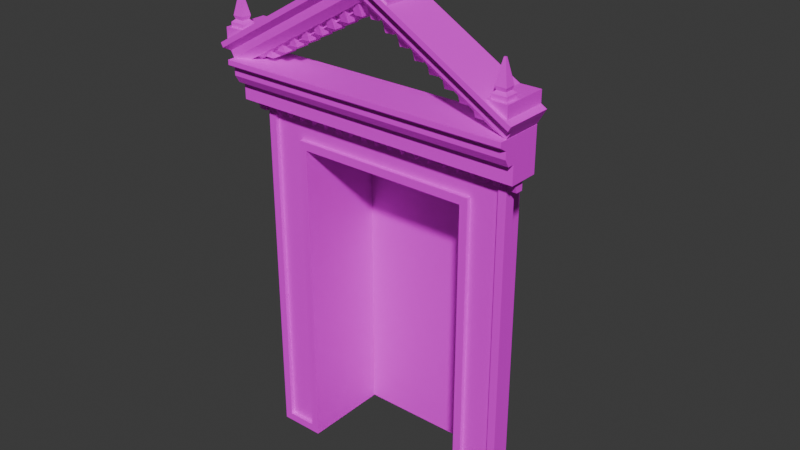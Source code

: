 # Source: Museum_DecorationAboveDoor.blend  (saved by Blender 4.3.34; exported with 4.5.12 LTS)
import bpy
from mathutils import Matrix  # noqa: F401  (used for matrix-valued properties, if any)

bpy.ops.wm.read_factory_settings(use_empty=True)
scene = bpy.context.scene
scene.name = 'Scene'

# ---- collections
col_collection = bpy.data.collections.new('Collection'); scene.collection.children.link(col_collection)

# ---- images (referenced by path relative to the original .blend; pixels are not part of the script)
import os
ASSET_DIR = os.environ.get("B2B_ASSET_DIR", "")  # directory of the original .blend (textures are referenced by path, not embedded)
HERE = os.path.dirname(os.path.abspath(__file__))  # packed textures are extracted next to this script under _unpacked/

def load_image(name, relpath, width, height, colorspace="sRGB"):
    """Load a texture the original file referenced (path relative to the .blend, or extracted next to this script)."""
    p = next((c for c in (os.path.join(HERE, relpath), os.path.join(ASSET_DIR, relpath)) if relpath and os.path.exists(c)), "")
    if p:
        img = bpy.data.images.load(p, check_existing=True)
        img.name = name
    else:  # same state as the original file: an image datablock whose file is absent (Cycles renders it pink)
        img = bpy.data.images.new(name, width, height)
        img.source = "FILE"
        img.filepath = "//" + (relpath or name)
    img.colorspace_settings.name = colorspace
    return img
img_props_psd = load_image('Props.psd', 'Props.psd', 1024, 1024, 'sRGB')

# ---- materials (node trees are filled in below, after node groups)
mat_material_001 = bpy.data.materials.new('Material.001')

# ---- material node trees
mat_material_001.use_nodes = True; mat_material_001.node_tree.nodes.clear()
_N = mat_material_001.node_tree.nodes; _L = mat_material_001.node_tree.links
n0 = _N.new('ShaderNodeBsdfPrincipled'); n0.name = 'Principled BSDF'; n0.location = (10, 300)
n1 = _N.new('ShaderNodeOutputMaterial'); n1.name = 'Material Output'; n1.location = (300, 300)
n2 = _N.new('ShaderNodeTexImage'); n2.name = 'Image Texture'; n2.location = (-280, 280)
n2.image = img_props_psd
_L.new(n0.outputs[0], n1.inputs[0])
_L.new(n2.outputs[0], n0.inputs[0])
n1.is_active_output = True

# ---- world
world_world = bpy.data.worlds.new('World'); scene.world = world_world
world_world.use_nodes = True; world_world.node_tree.nodes.clear()
_N = world_world.node_tree.nodes; _L = world_world.node_tree.links
n0 = _N.new('ShaderNodeOutputWorld'); n0.name = 'World Output'; n0.location = (300, 300)
n1 = _N.new('ShaderNodeBackground'); n1.name = 'Background'; n1.location = (10, 300)
n1.inputs[0].default_value = (0.05088, 0.05088, 0.05088, 1.0)
_L.new(n1.outputs[0], n0.inputs[0])
n0.is_active_output = True
world_world.color = (0.05088, 0.05088, 0.05088)
world_world.sun_shadow_jitter_overblur = 0.0

# ---- meshes
me_cube_005 = bpy.data.meshes.new('Cube.005')
me_cube_005.from_pydata([(-1.204, -0.1161, 4.064), (-1.204, -0.1661, 4.204), (-1.204, 0.1763, 4.064), (-1.204, 0.1763, 4.204), (-1.122, -0.1161, 4.064), (-1.122, -0.1661, 4.204), (-1.122, 0.1763, 4.064), (-1.122, 0.1763, 4.204), (-1.05, -0.1161, 4.148), (-1.05, -0.1661, 4.288), (-1.05, 0.1763, 4.148), (-1.05, 0.1763, 4.288), (-0.9683, -0.1161, 4.148), (-0.9683, -0.1661, 4.288), (-0.9683, 0.1763, 4.148), (-0.9683, 0.1763, 4.288), (-0.8969, -0.1161, 4.232), (-0.8969, -0.1661, 4.371), (-0.8969, 0.1763, 4.232), (-0.8969, 0.1763, 4.371), (-0.8149, -0.1161, 4.232), (-0.8149, -0.1661, 4.371), (-0.8149, 0.1763, 4.232), (-0.8149, 0.1763, 4.371), (-0.7436, -0.1161, 4.316), (-0.7436, -0.1661, 4.455), (-0.7436, 0.1763, 4.316), (-0.7436, 0.1763, 4.455), (-0.6616, -0.1161, 4.316), (-0.6616, -0.1661, 4.455), (-0.6616, 0.1763, 4.316), (-0.6616, 0.1763, 4.455), (-0.5903, -0.1161, 4.399), (-0.5903, -0.1661, 4.539), (-0.5903, 0.1763, 4.399), (-0.5903, 0.1763, 4.539), (-0.5083, -0.1161, 4.399), (-0.5083, -0.1661, 4.539), (-0.5083, 0.1763, 4.399), (-0.5083, 0.1763, 4.539), (-0.4369, -0.1161, 4.483), (-0.4369, -0.1661, 4.623), (-0.4369, 0.1763, 4.483), (-0.4369, 0.1763, 4.623), (-0.3549, -0.1161, 4.483), (-0.3549, -0.1661, 4.623), (-0.3549, 0.1763, 4.483), (-0.3549, 0.1763, 4.623), (-0.2836, -0.1161, 4.567), (-0.2836, -0.1661, 4.707), (-0.2836, 0.1763, 4.567), (-0.2836, 0.1763, 4.707), (-0.2016, -0.1161, 4.567), (-0.2016, -0.1661, 4.707), (-0.2016, 0.1763, 4.567), (-0.2016, 0.1763, 4.707), (-0.1303, -0.1161, 4.651), (-0.1303, -0.1661, 4.791), (-0.1303, 0.1763, 4.651), (-0.1303, 0.1763, 4.791), (-0.04828, -0.1161, 4.651), (-0.04828, -0.1661, 4.791), (-0.04828, 0.1763, 4.651), (-0.04828, 0.1763, 4.791), (-1.465, 0.008695, 3.465), (-1.465, -0.04123, 3.605), (-1.465, 0.08258, 3.465), (-1.465, 0.08258, 3.605), (-1.383, 0.008695, 3.465), (-1.383, -0.04123, 3.605), (-1.383, 0.08258, 3.465), (-1.383, 0.08258, 3.605), (-1.314, 0.008695, 3.465), (-1.314, -0.04123, 3.605), (-1.314, 0.08258, 3.465), (-1.314, 0.08258, 3.605), (-1.232, 0.008695, 3.465), (-1.232, -0.04123, 3.605), (-1.232, 0.08258, 3.465), (-1.232, 0.08258, 3.605), (-1.164, 0.008695, 3.465), (-1.164, -0.04123, 3.605), (-1.164, 0.08258, 3.465), (-1.164, 0.08258, 3.605), (-1.082, 0.008695, 3.465), (-1.082, -0.04123, 3.605), (-1.082, 0.08258, 3.465), (-1.082, 0.08258, 3.605), (-1.014, 0.008695, 3.465), (-1.014, -0.04123, 3.605), (-1.014, 0.08258, 3.465), (-1.014, 0.08258, 3.605), (-0.9324, 0.008695, 3.465), (-0.9324, -0.04123, 3.605), (-0.9324, 0.08258, 3.465), (-0.9324, 0.08258, 3.605), (-0.8643, 0.008695, 3.465), (-0.8643, -0.04123, 3.605), (-0.8643, 0.08258, 3.465), (-0.8643, 0.08258, 3.605), (-0.7823, 0.008695, 3.465), (-0.7823, -0.04123, 3.605), (-0.7823, 0.08258, 3.465), (-0.7823, 0.08258, 3.605), (-0.7143, 0.008695, 3.465), (-0.7143, -0.04123, 3.605), (-0.7143, 0.08258, 3.465), (-0.7143, 0.08258, 3.605), (-0.6323, 0.008695, 3.465), (-0.6323, -0.04123, 3.605), (-0.6323, 0.08258, 3.465), (-0.6323, 0.08258, 3.605), (-0.5642, 0.008695, 3.465), (-0.5642, -0.04123, 3.605), (-0.5642, 0.08258, 3.465), (-0.5642, 0.08258, 3.605), (-0.4822, 0.008695, 3.465), (-0.4822, -0.04123, 3.605), (-0.4822, 0.08258, 3.465), (-0.4822, 0.08258, 3.605), (-0.4142, 0.008695, 3.465), (-0.4142, -0.04123, 3.605), (-0.4142, 0.08258, 3.465), (-0.4142, 0.08258, 3.605), (-0.3322, 0.008695, 3.465), (-0.3322, -0.04123, 3.605), (-0.3322, 0.08258, 3.465), (-0.3322, 0.08258, 3.605), (-0.2641, 0.008695, 3.465), (-0.2641, -0.04123, 3.605), (-0.2641, 0.08258, 3.465), (-0.2641, 0.08258, 3.605), (-0.1821, 0.008695, 3.465), (-0.1821, -0.04123, 3.605), (-0.1821, 0.08258, 3.465), (-0.1821, 0.08258, 3.605), (-0.1141, 0.008695, 3.465), (-0.1141, -0.04123, 3.605), (-0.1141, 0.08258, 3.465), (-0.1141, 0.08258, 3.605), (-0.03207, 0.008695, 3.465), (-0.03207, -0.04123, 3.605), (-0.03207, 0.08258, 3.465), (-0.03207, 0.08258, 3.605), (-1.47, -0.1664, 3.954), (-1.544, -0.2402, 4.082), (-1.47, 0.1763, 3.954), (-1.544, 0.1763, 4.082), (-1.507, -0.2402, 4.018), (-1.507, 0.1763, 4.018), (-1.568, -0.3125, 4.122), (-1.568, 0.1763, 4.122), (-1.593, -0.3125, 4.166), (-1.593, 0.1763, 4.166), (0.0, -0.3125, 4.021), (0.0, 0.1763, 4.021), (0.0, -0.3125, 3.971), (0.0, -0.1967, 3.776), (0.0, 0.1763, 3.776), (0.0, -0.2402, 3.924), (0.0, -0.2402, 3.85), (-1.511, -0.1967, 3.776), (-1.511, -0.2402, 3.924), (-1.511, 0.1763, 3.776), (-1.511, 0.1763, 3.924), (-1.511, -0.2402, 3.85), (-1.511, 0.1763, 3.85), (-1.511, -0.3125, 3.971), (-1.511, 0.1763, 3.971), (-1.511, -0.3125, 4.021), (-1.511, 0.1763, 4.021), (0.0, -0.2402, 4.974), (0.0, -0.2402, 4.888), (0.0, 0.1763, 4.803), (0.0, -0.1664, 4.803), (0.0, -0.3125, 5.027), (0.0, 0.1763, 5.086), (0.0, -0.3125, 5.086), (-1.536, -0.2799, 4.155), (-1.536, -0.2799, 4.317), (-1.536, 0.1763, 4.155), (-1.536, 0.1763, 4.317), (-1.379, -0.2799, 4.23), (-1.32, -0.2799, 4.317), (-1.379, 0.1763, 4.23), (-1.32, 0.1763, 4.317), (-1.502, -0.2488, 4.317), (-1.502, -0.1126, 4.317), (-1.353, -0.2488, 4.317), (-1.353, -0.1126, 4.317), (-1.502, -0.2488, 4.361), (-1.502, -0.1126, 4.361), (-1.353, -0.1126, 4.361), (-1.353, -0.2488, 4.361), (-1.474, -0.2227, 4.386), (-1.474, -0.1388, 4.386), (-1.382, -0.1388, 4.386), (-1.382, -0.2227, 4.386), (-1.485, -0.2326, 4.421), (-1.485, -0.1288, 4.421), (-1.371, -0.1288, 4.421), (-1.371, -0.2326, 4.421), (-1.437, -0.1895, 4.646), (-1.437, -0.172, 4.646), (-1.418, -0.172, 4.646), (-1.418, -0.1895, 4.646), (-0.3706, -0.2402, 4.76), (-0.3617, -0.2402, 4.679), (-0.3528, -0.1664, 4.599), (-0.3528, 0.1763, 4.599), (-0.3762, -0.3125, 4.81), (-0.3822, 0.1763, 4.865), (-0.3822, -0.3125, 4.865), (0.0, 0.1763, 5.086), (0.0, -0.3125, 5.086), (-0.3822, 0.1763, 4.865), (-0.3822, -0.3125, 4.865), (0.0, 0.1763, 5.098), (0.0, -0.2973, 5.098), (-0.3783, 0.1763, 4.881), (-0.3783, -0.2973, 4.881), (0.0, 0.1763, 5.179), (0.0, -0.2973, 5.179), (-0.3794, 0.1763, 4.963), (-0.3794, -0.2973, 4.963), (0.0, -0.1316, 5.177), (0.0, -0.2339, 5.177), (-0.3105, -0.1316, 4.998), (-0.3105, -0.2339, 4.998), (0.0, -0.1316, 5.258), (0.0, -0.2339, 5.258), (-0.3115, -0.1316, 5.081), (-0.3115, -0.2339, 5.081), (-1.36, 0.01953, 3.62), (-1.36, 0.1308, -0.09076), (-1.36, 0.1308, 3.62), (-0.8915, 0.01953, 3.62), (-0.8915, 0.3048, -0.09076), (-0.8915, 0.3048, 3.62), (-0.8915, 0.9364, -0.09076), (-0.8915, 0.9364, 3.62), (0.0, 0.9364, -0.09076), (0.0, 0.9364, 3.62), (0.0, 0.01953, 3.62), (0.0, 0.3048, 3.62), (-1.277, 0.01953, -0.008071), (-0.9742, 0.01953, -0.008071), (0.0, -0.1284, 3.776), (-1.511, -0.1284, 3.776), (-1.511, 0.1763, 3.776), (0.0, -0.1284, 3.589), (0.0, 0.1763, 3.589), (-1.511, -0.1284, 3.589), (-1.511, 0.1763, 3.589), (-1.277, 0.01953, 3.182), (-1.36, 0.1308, 3.182), (-0.8915, 0.3048, 3.182), (-0.9742, 0.01953, 3.265), (-0.8915, 0.9364, 3.182), (0.0, 0.9364, 3.182), (0.0, 0.3048, 3.62), (-0.08269, 0.01953, 3.539), (0.0, 0.3048, 3.182), (-0.08269, 0.01953, 3.265), (-1.36, 0.01953, 3.182), (-0.8915, 0.01953, 3.182), (-1.277, 0.01953, 3.539), (-0.8915, 0.01953, -0.09076), (-1.36, 0.01953, -0.09076), (0.0, 0.01953, 3.62), (-0.8915, 0.01953, 3.539), (0.0, 0.01953, 3.182), (-0.8915, 0.06147, 3.539), (-1.277, 0.06147, 3.539), (-0.9742, 0.06147, 3.265), (-1.277, 0.06147, 3.182), (-0.9742, 0.06147, -0.008071), (-1.277, 0.06147, -0.008071), (-0.08269, 0.05911, 3.539), (-0.08269, 0.05911, 3.265), (0.0, 0.01953, 3.265), (0.0, 0.01953, 3.539), (0.0, 0.05675, 3.265), (0.0, 0.05675, 3.539), (-1.47, -0.1016, 3.954), (-1.47, 0.1115, 3.954), (0.0, 0.1115, 4.803), (0.0, -0.1016, 4.803), (-0.3528, -0.1016, 4.599), (-0.3528, 0.1115, 4.599), (-1.457, -0.1016, 3.931), (-1.457, 0.1115, 3.931), (0.0, -0.1016, 4.756), (0.0, 0.1115, 4.756), (-0.3289, -0.1016, 4.557), (-0.3289, 0.1115, 4.557)], [], [(0, 1, 3, 2), (6, 7, 5, 4), (4, 5, 1, 0), (2, 6, 4, 0), (8, 9, 11, 10), (14, 15, 13, 12), (12, 13, 9, 8), (10, 14, 12, 8), (16, 17, 19, 18), (22, 23, 21, 20), (20, 21, 17, 16), (18, 22, 20, 16), (24, 25, 27, 26), (30, 31, 29, 28), (28, 29, 25, 24), (26, 30, 28, 24), (32, 33, 35, 34), (38, 39, 37, 36), (36, 37, 33, 32), (34, 38, 36, 32), (40, 41, 43, 42), (46, 47, 45, 44), (44, 45, 41, 40), (42, 46, 44, 40), (48, 49, 51, 50), (54, 55, 53, 52), (52, 53, 49, 48), (50, 54, 52, 48), (56, 57, 59, 58), (62, 63, 61, 60), (60, 61, 57, 56), (58, 62, 60, 56), (64, 65, 67, 66), (70, 71, 69, 68), (68, 69, 65, 64), (66, 70, 68, 64), (72, 73, 75, 74), (78, 79, 77, 76), (76, 77, 73, 72), (74, 78, 76, 72), (80, 81, 83, 82), (86, 87, 85, 84), (84, 85, 81, 80), (82, 86, 84, 80), (88, 89, 91, 90), (94, 95, 93, 92), (92, 93, 89, 88), (90, 94, 92, 88), (96, 97, 99, 98), (102, 103, 101, 100), (100, 101, 97, 96), (98, 102, 100, 96), (104, 105, 107, 106), (110, 111, 109, 108), (108, 109, 105, 104), (106, 110, 108, 104), (112, 113, 115, 114), (118, 119, 117, 116), (116, 117, 113, 112), (114, 118, 116, 112), (120, 121, 123, 122), (126, 127, 125, 124), (124, 125, 121, 120), (122, 126, 124, 120), (128, 129, 131, 130), (134, 135, 133, 132), (132, 133, 129, 128), (130, 134, 132, 128), (136, 137, 139, 138), (142, 143, 141, 140), (140, 141, 137, 136), (138, 142, 140, 136), (148, 145, 147, 149), (206, 207, 172, 171), (208, 144, 146, 209), (147, 145, 150, 151), (207, 208, 174, 172), (144, 148, 149, 146), (206, 171, 175, 210), (211, 153, 152, 212), (151, 150, 152, 153), (212, 152, 150, 210), (165, 162, 164, 166), (160, 159, 162, 165), (164, 162, 167, 168), (157, 160, 165, 161), (161, 165, 166, 163), (155, 170, 169, 154), (168, 167, 169, 170), (167, 156, 154, 169), (162, 159, 156, 167), (163, 158, 157, 161), (178, 179, 181, 180), (180, 181, 185, 184), (190, 193, 197, 194), (182, 183, 179, 178), (189, 188, 186, 187), (185, 181, 179, 183), (187, 186, 190, 191), (186, 188, 193, 190), (189, 187, 191, 192), (188, 189, 192, 193), (197, 196, 200, 201), (192, 191, 195, 196), (193, 192, 196, 197), (191, 190, 194, 195), (201, 200, 204, 205), (195, 194, 198, 199), (194, 197, 201, 198), (196, 195, 199, 200), (204, 203, 202, 205), (199, 198, 202, 203), (198, 201, 205, 202), (200, 199, 203, 204), (177, 212, 210, 175), (176, 211, 212, 177), (145, 206, 210, 150), (148, 144, 208, 207), (174, 208, 209, 173), (145, 148, 207, 206), (213, 214, 216, 215), (220, 218, 222, 224), (213, 215, 219, 217), (216, 214, 218, 220), (215, 216, 220, 219), (221, 223, 224, 222), (219, 220, 224, 223), (217, 219, 223, 221), (228, 226, 230, 232), (229, 231, 232, 230), (227, 228, 232, 231), (225, 227, 231, 229), (264, 233, 235, 255), (256, 238, 260, 262), (234, 237, 267, 268), (256, 237, 239, 258), (258, 239, 241, 259), (238, 240, 242, 244), (236, 238, 244, 243), (270, 266, 273, 272), (253, 251, 250, 252), (248, 249, 253, 252), (247, 248, 252, 250), (240, 258, 259, 242), (238, 256, 258, 240), (237, 256, 265, 267), (268, 264, 255, 234), (238, 236, 269, 260), (257, 263, 279, 274), (265, 256, 262, 271), (254, 266, 233, 264), (257, 246, 267, 265), (246, 245, 268, 267), (266, 270, 236, 233), (245, 254, 264, 268), (261, 281, 269), (270, 261, 269, 236), (263, 257, 265, 271), (274, 275, 277, 276), (275, 274, 272, 273), (272, 274, 279, 278), (246, 257, 274, 276), (261, 270, 272, 278), (254, 245, 277, 275), (245, 246, 276, 277), (266, 254, 275, 273), (280, 263, 271), (283, 278, 279, 282), (281, 261, 278, 283), (263, 280, 282, 279), (294, 290, 291, 295), (292, 294, 295, 293), (288, 284, 290, 294), (287, 288, 294, 292), (284, 285, 291, 290), (285, 289, 295, 291), (289, 286, 293, 295)])
_uv = me_cube_005.uv_layers.new(name='UVMap')
_uv.uv.foreach_set('vector', [0.8657, 0.2873, 0.8659, 0.2873, 0.8659, 0.2876, 0.8657, 0.2876, 0.8657, 0.2878, 0.8659, 0.2878, 0.8659, 0.2881, 0.8657, 0.2881, 0.8657, 0.2881, 0.8659, 0.2881, 0.8659, 0.2884, 0.8657, 0.2884, 0.8654, 0.2878, 0.8657, 0.2878, 0.8657, 0.2881, 0.8654, 0.2881, 0.8657, 0.2873, 0.8659, 0.2873, 0.8659, 0.2876, 0.8657, 0.2876, 0.8657, 0.2878, 0.8659, 0.2878, 0.8659, 0.2881, 0.8657, 0.2881, 0.8657, 0.2881, 0.8659, 0.2881, 0.8659, 0.2884, 0.8657, 0.2884, 0.8654, 0.2878, 0.8657, 0.2878, 0.8657, 0.2881, 0.8654, 0.2881, 0.8657, 0.2873, 0.8659, 0.2873, 0.8659, 0.2876, 0.8657, 0.2876, 0.8657, 0.2878, 0.8659, 0.2878, 0.8659, 0.2881, 0.8657, 0.2881, 0.8657, 0.2881, 0.8659, 0.2881, 0.8659, 0.2884, 0.8657, 0.2884, 0.8654, 0.2878, 0.8657, 0.2878, 0.8657, 0.2881, 0.8654, 0.2881, 0.8657, 0.2873, 0.8659, 0.2873, 0.8659, 0.2876, 0.8657, 0.2876, 0.8657, 0.2878, 0.8659, 0.2878, 0.8659, 0.2881, 0.8657, 0.2881, 0.8657, 0.2881, 0.8659, 0.2881, 0.8659, 0.2884, 0.8657, 0.2884, 0.8654, 0.2878, 0.8657, 0.2878, 0.8657, 0.2881, 0.8654, 0.2881, 0.8657, 0.2873, 0.8659, 0.2873, 0.8659, 0.2876, 0.8657, 0.2876, 0.8657, 0.2878, 0.8659, 0.2878, 0.8659, 0.2881, 0.8657, 0.2881, 0.8657, 0.2881, 0.8659, 0.2881, 0.8659, 0.2884, 0.8657, 0.2884, 0.8654, 0.2878, 0.8657, 0.2878, 0.8657, 0.2881, 0.8654, 0.2881, 0.8657, 0.2873, 0.8659, 0.2873, 0.8659, 0.2876, 0.8657, 0.2876, 0.8657, 0.2878, 0.8659, 0.2878, 0.8659, 0.2881, 0.8657, 0.2881, 0.8657, 0.2881, 0.8659, 0.2881, 0.8659, 0.2884, 0.8657, 0.2884, 0.8654, 0.2878, 0.8657, 0.2878, 0.8657, 0.2881, 0.8654, 0.2881, 0.8657, 0.2873, 0.8659, 0.2873, 0.8659, 0.2876, 0.8657, 0.2876, 0.8657, 0.2878, 0.8659, 0.2878, 0.8659, 0.2881, 0.8657, 0.2881, 0.8657, 0.2881, 0.8659, 0.2881, 0.8659, 0.2884, 0.8657, 0.2884, 0.8654, 0.2878, 0.8657, 0.2878, 0.8657, 0.2881, 0.8654, 0.2881, 0.8657, 0.2873, 0.8659, 0.2873, 0.8659, 0.2876, 0.8657, 0.2876, 0.8657, 0.2878, 0.8659, 0.2878, 0.8659, 0.2881, 0.8657, 0.2881, 0.8657, 0.2881, 0.8659, 0.2881, 0.8659, 0.2884, 0.8657, 0.2884, 0.8654, 0.2878, 0.8657, 0.2878, 0.8657, 0.2881, 0.8654, 0.2881, 0.8657, 0.2873, 0.8659, 0.2873, 0.8659, 0.2876, 0.8657, 0.2876, 0.8657, 0.2878, 0.8659, 0.2878, 0.8659, 0.2881, 0.8657, 0.2881, 0.8657, 0.2881, 0.8659, 0.2881, 0.8659, 0.2884, 0.8657, 0.2884, 0.8654, 0.2878, 0.8657, 0.2878, 0.8657, 0.2881, 0.8654, 0.2881, 0.8657, 0.2873, 0.8659, 0.2873, 0.8659, 0.2876, 0.8657, 0.2876, 0.8657, 0.2878, 0.8659, 0.2878, 0.8659, 0.2881, 0.8657, 0.2881, 0.8657, 0.2881, 0.8659, 0.2881, 0.8659, 0.2884, 0.8657, 0.2884, 0.8654, 0.2878, 0.8657, 0.2878, 0.8657, 0.2881, 0.8654, 0.2881, 0.8657, 0.2873, 0.8659, 0.2873, 0.8659, 0.2876, 0.8657, 0.2876, 0.8657, 0.2878, 0.8659, 0.2878, 0.8659, 0.2881, 0.8657, 0.2881, 0.8657, 0.2881, 0.8659, 0.2881, 0.8659, 0.2884, 0.8657, 0.2884, 0.8654, 0.2878, 0.8657, 0.2878, 0.8657, 0.2881, 0.8654, 0.2881, 0.8657, 0.2873, 0.8659, 0.2873, 0.8659, 0.2876, 0.8657, 0.2876, 0.8657, 0.2878, 0.8659, 0.2878, 0.8659, 0.2881, 0.8657, 0.2881, 0.8657, 0.2881, 0.8659, 0.2881, 0.8659, 0.2884, 0.8657, 0.2884, 0.8654, 0.2878, 0.8657, 0.2878, 0.8657, 0.2881, 0.8654, 0.2881, 0.8657, 0.2873, 0.8659, 0.2873, 0.8659, 0.2876, 0.8657, 0.2876, 0.8657, 0.2878, 0.8659, 0.2878, 0.8659, 0.2881, 0.8657, 0.2881, 0.8657, 0.2881, 0.8659, 0.2881, 0.8659, 0.2884, 0.8657, 0.2884, 0.8654, 0.2878, 0.8657, 0.2878, 0.8657, 0.2881, 0.8654, 0.2881, 0.8657, 0.2873, 0.8659, 0.2873, 0.8659, 0.2876, 0.8657, 0.2876, 0.8657, 0.2878, 0.8659, 0.2878, 0.8659, 0.2881, 0.8657, 0.2881, 0.8657, 0.2881, 0.8659, 0.2881, 0.8659, 0.2884, 0.8657, 0.2884, 0.8654, 0.2878, 0.8657, 0.2878, 0.8657, 0.2881, 0.8654, 0.2881, 0.8657, 0.2873, 0.8659, 0.2873, 0.8659, 0.2876, 0.8657, 0.2876, 0.8657, 0.2878, 0.8659, 0.2878, 0.8659, 0.2881, 0.8657, 0.2881, 0.8657, 0.2881, 0.8659, 0.2881, 0.8659, 0.2884, 0.8657, 0.2884, 0.8654, 0.2878, 0.8657, 0.2878, 0.8657, 0.2881, 0.8654, 0.2881, 0.8657, 0.2873, 0.8659, 0.2873, 0.8659, 0.2876, 0.8657, 0.2876, 0.8657, 0.2878, 0.8659, 0.2878, 0.8659, 0.2881, 0.8657, 0.2881, 0.8657, 0.2881, 0.8659, 0.2881, 0.8659, 0.2884, 0.8657, 0.2884, 0.8654, 0.2878, 0.8657, 0.2878, 0.8657, 0.2881, 0.8654, 0.2881, 0.8657, 0.2873, 0.8659, 0.2873, 0.8659, 0.2876, 0.8657, 0.2876, 0.8657, 0.2878, 0.8659, 0.2878, 0.8659, 0.2881, 0.8657, 0.2881, 0.8657, 0.2881, 0.8659, 0.2881, 0.8659, 0.2884, 0.8657, 0.2884, 0.8654, 0.2878, 0.8657, 0.2878, 0.8657, 0.2881, 0.8654, 0.2881, 0.8657, 0.2873, 0.8659, 0.2873, 0.8659, 0.2876, 0.8657, 0.2876, 0.8657, 0.2878, 0.8659, 0.2878, 0.8659, 0.2881, 0.8657, 0.2881, 0.8657, 0.2881, 0.8659, 0.2881, 0.8659, 0.2884, 0.8657, 0.2884, 0.8654, 0.2878, 0.8657, 0.2878, 0.8657, 0.2881, 0.8654, 0.2881, 0.8661, 0.2804, 0.866, 0.2804, 0.866, 0.2802, 0.8661, 0.2802, 0.866, 0.28, 0.8661, 0.28, 0.8661, 0.28, 0.866, 0.28, 0.8662, 0.28, 0.8663, 0.28, 0.8663, 0.2801, 0.8662, 0.2801, 0.866, 0.2802, 0.866, 0.2804, 0.866, 0.2804, 0.866, 0.2802, 0.8661, 0.28, 0.8662, 0.28, 0.8661, 0.28, 0.8661, 0.28, 0.8661, 0.2804, 0.8661, 0.2804, 0.8661, 0.2802, 0.8661, 0.2802, 0.866, 0.28, 0.866, 0.28, 0.866, 0.28, 0.866, 0.28, 0.866, 0.2801, 0.8659, 0.2801, 0.8659, 0.28, 0.866, 0.28, 0.866, 0.2802, 0.866, 0.2804, 0.866, 0.2804, 0.866, 0.2802, 0.866, 0.28, 0.866, 0.2799, 0.866, 0.2799, 0.866, 0.28, 0.8661, 0.2804, 0.866, 0.2804, 0.866, 0.2802, 0.8661, 0.2802, 0.8661, 0.2799, 0.866, 0.2799, 0.866, 0.2799, 0.8661, 0.2799, 0.866, 0.2802, 0.866, 0.2804, 0.866, 0.2804, 0.866, 0.2802, 0.8661, 0.2799, 0.8661, 0.2799, 0.8661, 0.2799, 0.8661, 0.2799, 0.8661, 0.2804, 0.8661, 0.2804, 0.8661, 0.2802, 0.8661, 0.2802, 0.866, 0.2801, 0.8659, 0.2801, 0.8659, 0.28, 0.866, 0.28, 0.866, 0.2802, 0.866, 0.2804, 0.866, 0.2804, 0.866, 0.2802, 0.866, 0.2799, 0.866, 0.2799, 0.866, 0.2799, 0.866, 0.2799, 0.866, 0.2799, 0.866, 0.2799, 0.866, 0.2799, 0.866, 0.2799, 0.8663, 0.2801, 0.8662, 0.2801, 0.8662, 0.28, 0.8663, 0.28, 0.8651, 0.2797, 0.8655, 0.2797, 0.8655, 0.2801, 0.8651, 0.2801, 0.8651, 0.2801, 0.8655, 0.2801, 0.8655, 0.2805, 0.8651, 0.2805, 0.8659, 0.2809, 0.8655, 0.2809, 0.8655, 0.2809, 0.8659, 0.2809, 0.8651, 0.2809, 0.8655, 0.2809, 0.8655, 0.2813, 0.8651, 0.2813, 0.8655, 0.2805, 0.8655, 0.2809, 0.8659, 0.2809, 0.8659, 0.2805, 0.8655, 0.2805, 0.8659, 0.2805, 0.8659, 0.2809, 0.8655, 0.2809, 0.8659, 0.2805, 0.8659, 0.2809, 0.8659, 0.2809, 0.8659, 0.2805, 0.8659, 0.2809, 0.8655, 0.2809, 0.8655, 0.2809, 0.8659, 0.2809, 0.8655, 0.2805, 0.8659, 0.2805, 0.8659, 0.2805, 0.8655, 0.2805, 0.8655, 0.2809, 0.8655, 0.2805, 0.8655, 0.2805, 0.8655, 0.2809, 0.8655, 0.2809, 0.8655, 0.2805, 0.8655, 0.2805, 0.8655, 0.2809, 0.8655, 0.2805, 0.8659, 0.2805, 0.8659, 0.2805, 0.8655, 0.2805, 0.8655, 0.2809, 0.8655, 0.2805, 0.8655, 0.2805, 0.8655, 0.2809, 0.8659, 0.2805, 0.8659, 0.2809, 0.8659, 0.2809, 0.8659, 0.2805, 0.8655, 0.2809, 0.8655, 0.2805, 0.8655, 0.2805, 0.8655, 0.2809, 0.8659, 0.2805, 0.8659, 0.2809, 0.8659, 0.2809, 0.8659, 0.2805, 0.8659, 0.2809, 0.8655, 0.2809, 0.8655, 0.2809, 0.8659, 0.2809, 0.8655, 0.2805, 0.8659, 0.2805, 0.8659, 0.2805, 0.8655, 0.2805, 0.8655, 0.2805, 0.8659, 0.2805, 0.8659, 0.2809, 0.8655, 0.2809, 0.8659, 0.2805, 0.8659, 0.2809, 0.8659, 0.2809, 0.8659, 0.2805, 0.8659, 0.2809, 0.8655, 0.2809, 0.8655, 0.2809, 0.8659, 0.2809, 0.8655, 0.2805, 0.8659, 0.2805, 0.8659, 0.2805, 0.8655, 0.2805, 0.866, 0.28, 0.866, 0.28, 0.866, 0.28, 0.866, 0.28, 0.866, 0.2801, 0.866, 0.2801, 0.866, 0.28, 0.866, 0.28, 0.866, 0.2799, 0.866, 0.28, 0.866, 0.28, 0.866, 0.2799, 0.8661, 0.2799, 0.8661, 0.2799, 0.8662, 0.28, 0.8661, 0.28, 0.8662, 0.28, 0.8662, 0.28, 0.8662, 0.2801, 0.8662, 0.2801, 0.866, 0.2799, 0.8661, 0.2799, 0.8661, 0.28, 0.866, 0.28, 0.866, 0.2801, 0.866, 0.28, 0.866, 0.28, 0.866, 0.2801, 0.866, 0.28, 0.866, 0.28, 0.866, 0.28, 0.866, 0.28, 0.866, 0.2801, 0.866, 0.2801, 0.866, 0.2801, 0.866, 0.2801, 0.866, 0.28, 0.866, 0.28, 0.866, 0.28, 0.866, 0.28, 0.866, 0.2801, 0.866, 0.28, 0.866, 0.28, 0.866, 0.2801, 0.866, 0.2801, 0.866, 0.2801, 0.866, 0.28, 0.866, 0.28, 0.866, 0.2801, 0.866, 0.28, 0.866, 0.28, 0.866, 0.2801, 0.866, 0.2801, 0.866, 0.2801, 0.866, 0.2801, 0.866, 0.2801, 0.866, 0.28, 0.866, 0.28, 0.866, 0.28, 0.866, 0.28, 0.866, 0.2801, 0.866, 0.2801, 0.866, 0.28, 0.866, 0.28, 0.866, 0.2801, 0.866, 0.28, 0.866, 0.28, 0.866, 0.2801, 0.866, 0.2801, 0.866, 0.2801, 0.866, 0.2801, 0.866, 0.2801, 0.8661, 0.2805, 0.8661, 0.2798, 0.8661, 0.2802, 0.8661, 0.2802, 0.8661, 0.2805, 0.8661, 0.2805, 0.8661, 0.2805, 0.8661, 0.2805, 0.8654, 0.2805, 0.8658, 0.2805, 0.8658, 0.2809, 0.8654, 0.2809, 0.8664, 0.2882, 0.8661, 0.2882, 0.8661, 0.2882, 0.8664, 0.2882, 0.8664, 0.2882, 0.8661, 0.2882, 0.8661, 0.2882, 0.8664, 0.2882, 0.8664, 0.2882, 0.8664, 0.2882, 0.8664, 0.2882, 0.8664, 0.2882, 0.8661, 0.2809, 0.8661, 0.2805, 0.8661, 0.2805, 0.8661, 0.2809, 0.8661, 0.2809, 0.8661, 0.2811, 0.8661, 0.2811, 0.8661, 0.2809, 0.8663, 0.2801, 0.8662, 0.2801, 0.8662, 0.28, 0.8663, 0.28, 0.8663, 0.28, 0.8663, 0.2801, 0.8663, 0.2801, 0.8663, 0.28, 0.8662, 0.28, 0.8663, 0.28, 0.8663, 0.28, 0.8662, 0.28, 0.8664, 0.2882, 0.8664, 0.2882, 0.8664, 0.2882, 0.8664, 0.2882, 0.8664, 0.2882, 0.8664, 0.2882, 0.8664, 0.2882, 0.8664, 0.2882, 0.8658, 0.2805, 0.8661, 0.2805, 0.8661, 0.2809, 0.8658, 0.2809, 0.8658, 0.2798, 0.8661, 0.2805, 0.8661, 0.2802, 0.8658, 0.2802, 0.8661, 0.2805, 0.8661, 0.2809, 0.8661, 0.2809, 0.8661, 0.2805, 0.8661, 0.2809, 0.8661, 0.2809, 0.8661, 0.2809, 0.8661, 0.2809, 0.8661, 0.2809, 0.8661, 0.2805, 0.8661, 0.2805, 0.8661, 0.2809, 0.8661, 0.2806, 0.8661, 0.2811, 0.8661, 0.2812, 0.8661, 0.2805, 0.8661, 0.2809, 0.8658, 0.2809, 0.8658, 0.2809, 0.8661, 0.2809, 0.8658, 0.2809, 0.8658, 0.2812, 0.8658, 0.2812, 0.8658, 0.2809, 0.8661, 0.2811, 0.8661, 0.2809, 0.8661, 0.2809, 0.8661, 0.2812, 0.8658, 0.2812, 0.8661, 0.2806, 0.8661, 0.2805, 0.8658, 0.2812, 0.8661, 0.2809, 0.8661, 0.2809, 0.8661, 0.2809, 0.8661, 0.2809, 0.8661, 0.2809, 0.8661, 0.2809, 0.8661, 0.2809, 0.8661, 0.2809, 0.8661, 0.2809, 0.8661, 0.2809, 0.8661, 0.2809, 0.8658, 0.2695, 0.8658, 0.2692, 0.8655, 0.2698, 0.8655, 0.2696, 0.8658, 0.2692, 0.8658, 0.2695, 0.8658, 0.2695, 0.8658, 0.2697, 0.8658, 0.2695, 0.8658, 0.2695, 0.8658, 0.2695, 0.8658, 0.2695, 0.8658, 0.2809, 0.8661, 0.2809, 0.8661, 0.2809, 0.8658, 0.2809, 0.8661, 0.2809, 0.8661, 0.2809, 0.8661, 0.2809, 0.8661, 0.2809, 0.8661, 0.2806, 0.8658, 0.2812, 0.8658, 0.2812, 0.8661, 0.2806, 0.8658, 0.2812, 0.8658, 0.2809, 0.8658, 0.2809, 0.8658, 0.2812, 0.8661, 0.2811, 0.8661, 0.2806, 0.8661, 0.2806, 0.8661, 0.2811, 0.8661, 0.2809, 0.8661, 0.2809, 0.8661, 0.2809, 0.8658, 0.2695, 0.8658, 0.2695, 0.8658, 0.2695, 0.8658, 0.2695, 0.8661, 0.2809, 0.8661, 0.2809, 0.8661, 0.2809, 0.8661, 0.2809, 0.8661, 0.2809, 0.8661, 0.2809, 0.8661, 0.2809, 0.8661, 0.2809, 0.8662, 0.28, 0.8663, 0.28, 0.8663, 0.2801, 0.8662, 0.2801, 0.8662, 0.28, 0.8662, 0.28, 0.8662, 0.2801, 0.8662, 0.2801, 0.8662, 0.28, 0.8663, 0.28, 0.8663, 0.28, 0.8662, 0.28, 0.8662, 0.28, 0.8662, 0.28, 0.8662, 0.28, 0.8662, 0.28, 0.8663, 0.28, 0.8663, 0.2801, 0.8663, 0.2801, 0.8663, 0.28, 0.8663, 0.2801, 0.8662, 0.2801, 0.8662, 0.2801, 0.8663, 0.2801, 0.8662, 0.2801, 0.8662, 0.2801, 0.8662, 0.2801, 0.8662, 0.2801])
me_cube_005.materials.append(mat_material_001)
me_cube_005.update()

# ---- objects
ob_cube_002 = bpy.data.objects.new('Cube.002', me_cube_005)

# ---- transforms, parenting, visibility, modifiers, constraints
ob_cube_002.location = (0.0, 0.0, 0.0)
_m = ob_cube_002.modifiers.new('Mirror', 'MIRROR')
_m.use_clip = True

# ---- collection membership
col_collection.objects.link(ob_cube_002)

# ---- scene / render settings (as saved in the file)
scene.frame_start = 1; scene.frame_end = 250; scene.frame_set(40)
scene.render.engine = 'BLENDER_EEVEE_NEXT'
bpy.context.view_layer.update()

# ---- added for rendering (the .blend has no active camera and no usable light): camera, sun
cam_auto = bpy.data.cameras.new('AutoCamera')
cam_auto.lens = 50.0
cam_auto.sensor_width = 36.0
cam_auto.clip_end = 1000.0
ob_auto_camera = bpy.data.objects.new('AutoCamera', cam_auto)
scene.collection.objects.link(ob_auto_camera)
ob_auto_camera.location = (5.87469, -6.7377, 7.28332)
ob_auto_camera.rotation_euler = (1.09748, -7.21219e-08, 0.694738)
scene.camera = ob_auto_camera
light_auto_sun = bpy.data.lights.new('AutoSun', 'SUN')
light_auto_sun.energy = 3.0
light_auto_sun.angle = 0.0523599
ob_auto_sun = bpy.data.objects.new('AutoSun', light_auto_sun)
scene.collection.objects.link(ob_auto_sun)
ob_auto_sun.rotation_euler = (0.872665, 0.174533, 0.523599)
bpy.context.view_layer.update()
